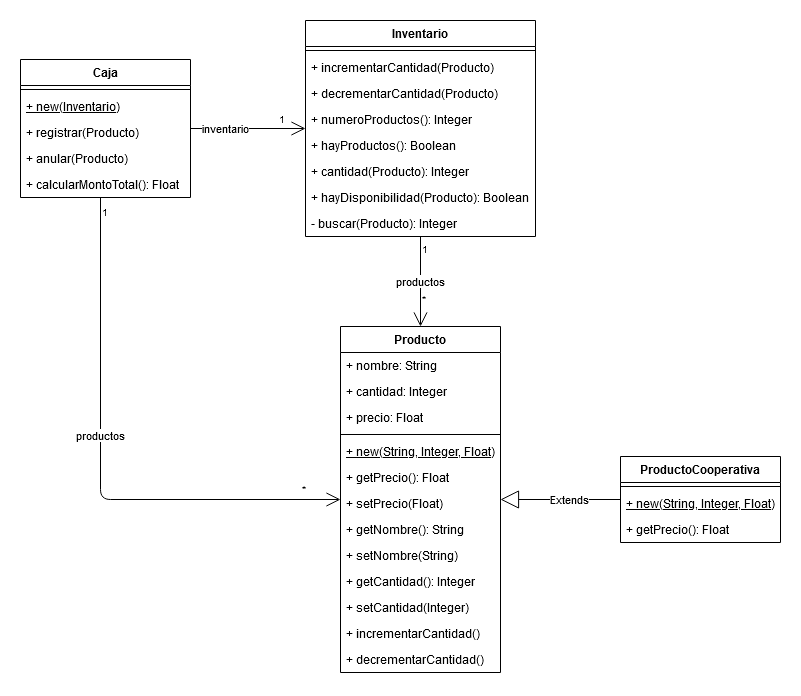

The diagram above was exported from draw.io. Its source (the exported page's mxGraphModel, read from the mxfile embedded in the PNG):
<mxGraphModel dx="1422" dy="763" grid="1" gridSize="10" guides="1" tooltips="1" connect="1" arrows="1" fold="1" page="1" pageScale="1" pageWidth="850" pageHeight="1100" math="0" shadow="0">
  <root>
    <mxCell id="0" />
    <mxCell id="1" parent="0" />
    <mxCell id="Ns29sVA1zpi9vtnvtGCn-32" value="productos" style="endArrow=open;html=1;endSize=12;startArrow=none;startSize=14;startFill=0;edgeStyle=orthogonalEdgeStyle;" parent="1" source="Ns29sVA1zpi9vtnvtGCn-1" target="Ns29sVA1zpi9vtnvtGCn-37" edge="1">
      <mxGeometry x="-0.1224" relative="1" as="geometry">
        <mxPoint x="120" y="190" as="sourcePoint" />
        <mxPoint x="330" y="428" as="targetPoint" />
        <Array as="points">
          <mxPoint x="120" y="493" />
        </Array>
        <mxPoint as="offset" />
      </mxGeometry>
    </mxCell>
    <mxCell id="Ns29sVA1zpi9vtnvtGCn-33" value="1" style="resizable=0;html=1;align=left;verticalAlign=top;labelBackgroundColor=#ffffff;fontSize=10;" parent="Ns29sVA1zpi9vtnvtGCn-32" connectable="0" vertex="1">
      <mxGeometry x="-1" relative="1" as="geometry">
        <mxPoint y="2" as="offset" />
      </mxGeometry>
    </mxCell>
    <mxCell id="Ns29sVA1zpi9vtnvtGCn-35" value="*" style="resizable=0;html=1;align=left;verticalAlign=top;labelBackgroundColor=#ffffff;fontSize=10;direction=south;" parent="1" connectable="0" vertex="1">
      <mxGeometry x="320" y="470" as="geometry" />
    </mxCell>
    <mxCell id="Ns29sVA1zpi9vtnvtGCn-50" value="productos" style="endArrow=open;html=1;endSize=12;startArrow=none;startSize=14;startFill=0;edgeStyle=orthogonalEdgeStyle;entryX=0.5;entryY=0;entryDx=0;entryDy=0;" parent="1" source="Ns29sVA1zpi9vtnvtGCn-44" target="Ns29sVA1zpi9vtnvtGCn-37" edge="1">
      <mxGeometry relative="1" as="geometry">
        <mxPoint x="440" y="204.15599999999995" as="sourcePoint" />
        <mxPoint x="400" y="378.0000000000001" as="targetPoint" />
      </mxGeometry>
    </mxCell>
    <mxCell id="Ns29sVA1zpi9vtnvtGCn-51" value="1" style="resizable=0;html=1;align=left;verticalAlign=top;labelBackgroundColor=#ffffff;fontSize=10;direction=west;" parent="Ns29sVA1zpi9vtnvtGCn-50" connectable="0" vertex="1">
      <mxGeometry x="-1" relative="1" as="geometry">
        <mxPoint y="-0.16000000000000014" as="offset" />
      </mxGeometry>
    </mxCell>
    <mxCell id="Ns29sVA1zpi9vtnvtGCn-70" value="Extends" style="endArrow=block;endSize=16;endFill=0;html=1;edgeStyle=orthogonalEdgeStyle;" parent="1" source="Ns29sVA1zpi9vtnvtGCn-62" target="Ns29sVA1zpi9vtnvtGCn-37" edge="1">
      <mxGeometry x="-0.1429" width="160" relative="1" as="geometry">
        <mxPoint x="760" y="450" as="sourcePoint" />
        <mxPoint x="550" y="382" as="targetPoint" />
        <Array as="points" />
        <mxPoint as="offset" />
      </mxGeometry>
    </mxCell>
    <mxCell id="Ns29sVA1zpi9vtnvtGCn-74" value="*" style="resizable=0;html=1;align=left;verticalAlign=top;labelBackgroundColor=#ffffff;fontSize=10;" parent="1" connectable="0" vertex="1">
      <mxGeometry x="440" y="280" as="geometry" />
    </mxCell>
    <mxCell id="Ns29sVA1zpi9vtnvtGCn-75" value="inventario" style="endArrow=open;html=1;endSize=12;startArrow=none;startSize=14;startFill=0;edgeStyle=orthogonalEdgeStyle;" parent="1" source="Ns29sVA1zpi9vtnvtGCn-1" target="Ns29sVA1zpi9vtnvtGCn-44" edge="1">
      <mxGeometry x="-0.3984" relative="1" as="geometry">
        <mxPoint x="230" y="45" as="sourcePoint" />
        <mxPoint x="280" y="80" as="targetPoint" />
        <mxPoint as="offset" />
      </mxGeometry>
    </mxCell>
    <mxCell id="Ns29sVA1zpi9vtnvtGCn-77" value="1" style="resizable=0;html=1;align=right;verticalAlign=top;labelBackgroundColor=#ffffff;fontSize=10;" parent="Ns29sVA1zpi9vtnvtGCn-75" connectable="0" vertex="1">
      <mxGeometry x="1" relative="1" as="geometry">
        <mxPoint x="-19.889999999999997" y="-21.999999999999993" as="offset" />
      </mxGeometry>
    </mxCell>
    <mxCell id="Ns29sVA1zpi9vtnvtGCn-37" value="Producto" style="swimlane;fontStyle=1;align=center;verticalAlign=top;childLayout=stackLayout;horizontal=1;startSize=26;horizontalStack=0;resizeParent=1;resizeParentMax=0;resizeLast=0;collapsible=1;marginBottom=0;" parent="1" vertex="1">
      <mxGeometry x="360" y="320" width="160" height="346" as="geometry" />
    </mxCell>
    <mxCell id="Ns29sVA1zpi9vtnvtGCn-43" value="+ nombre: String" style="text;strokeColor=none;fillColor=none;align=left;verticalAlign=top;spacingLeft=4;spacingRight=4;overflow=hidden;rotatable=0;points=[[0,0.5],[1,0.5]];portConstraint=eastwest;" parent="Ns29sVA1zpi9vtnvtGCn-37" vertex="1">
      <mxGeometry y="26" width="160" height="26" as="geometry" />
    </mxCell>
    <mxCell id="Ns29sVA1zpi9vtnvtGCn-91" value="+ cantidad: Integer" style="text;strokeColor=none;fillColor=none;align=left;verticalAlign=top;spacingLeft=4;spacingRight=4;overflow=hidden;rotatable=0;points=[[0,0.5],[1,0.5]];portConstraint=eastwest;" parent="Ns29sVA1zpi9vtnvtGCn-37" vertex="1">
      <mxGeometry y="52" width="160" height="26" as="geometry" />
    </mxCell>
    <mxCell id="Ns29sVA1zpi9vtnvtGCn-60" value="+ precio: Float" style="text;strokeColor=none;fillColor=none;align=left;verticalAlign=top;spacingLeft=4;spacingRight=4;overflow=hidden;rotatable=0;points=[[0,0.5],[1,0.5]];portConstraint=eastwest;" parent="Ns29sVA1zpi9vtnvtGCn-37" vertex="1">
      <mxGeometry y="78" width="160" height="26" as="geometry" />
    </mxCell>
    <mxCell id="Ns29sVA1zpi9vtnvtGCn-40" value="" style="line;strokeWidth=1;fillColor=none;align=left;verticalAlign=middle;spacingTop=-1;spacingLeft=3;spacingRight=3;rotatable=0;labelPosition=right;points=[];portConstraint=eastwest;" parent="Ns29sVA1zpi9vtnvtGCn-37" vertex="1">
      <mxGeometry y="104" width="160" height="8" as="geometry" />
    </mxCell>
    <mxCell id="Ns29sVA1zpi9vtnvtGCn-41" value="+ new(String, Integer, Float)" style="text;strokeColor=none;fillColor=none;align=left;verticalAlign=top;spacingLeft=4;spacingRight=4;overflow=hidden;rotatable=0;points=[[0,0.5],[1,0.5]];portConstraint=eastwest;fontStyle=4" parent="Ns29sVA1zpi9vtnvtGCn-37" vertex="1">
      <mxGeometry y="112" width="160" height="26" as="geometry" />
    </mxCell>
    <mxCell id="Ns29sVA1zpi9vtnvtGCn-61" value="+ getPrecio(): Float" style="text;strokeColor=none;fillColor=none;align=left;verticalAlign=top;spacingLeft=4;spacingRight=4;overflow=hidden;rotatable=0;points=[[0,0.5],[1,0.5]];portConstraint=eastwest;" parent="Ns29sVA1zpi9vtnvtGCn-37" vertex="1">
      <mxGeometry y="138" width="160" height="26" as="geometry" />
    </mxCell>
    <mxCell id="Ns29sVA1zpi9vtnvtGCn-101" value="+ setPrecio(Float)" style="text;strokeColor=none;fillColor=none;align=left;verticalAlign=top;spacingLeft=4;spacingRight=4;overflow=hidden;rotatable=0;points=[[0,0.5],[1,0.5]];portConstraint=eastwest;" parent="Ns29sVA1zpi9vtnvtGCn-37" vertex="1">
      <mxGeometry y="164" width="160" height="26" as="geometry" />
    </mxCell>
    <mxCell id="Ns29sVA1zpi9vtnvtGCn-99" value="+ getNombre(): String" style="text;strokeColor=none;fillColor=none;align=left;verticalAlign=top;spacingLeft=4;spacingRight=4;overflow=hidden;rotatable=0;points=[[0,0.5],[1,0.5]];portConstraint=eastwest;" parent="Ns29sVA1zpi9vtnvtGCn-37" vertex="1">
      <mxGeometry y="190" width="160" height="26" as="geometry" />
    </mxCell>
    <mxCell id="Ns29sVA1zpi9vtnvtGCn-102" value="+ setNombre(String)" style="text;strokeColor=none;fillColor=none;align=left;verticalAlign=top;spacingLeft=4;spacingRight=4;overflow=hidden;rotatable=0;points=[[0,0.5],[1,0.5]];portConstraint=eastwest;" parent="Ns29sVA1zpi9vtnvtGCn-37" vertex="1">
      <mxGeometry y="216" width="160" height="26" as="geometry" />
    </mxCell>
    <mxCell id="Ns29sVA1zpi9vtnvtGCn-100" value="+ getCantidad(): Integer" style="text;strokeColor=none;fillColor=none;align=left;verticalAlign=top;spacingLeft=4;spacingRight=4;overflow=hidden;rotatable=0;points=[[0,0.5],[1,0.5]];portConstraint=eastwest;" parent="Ns29sVA1zpi9vtnvtGCn-37" vertex="1">
      <mxGeometry y="242" width="160" height="26" as="geometry" />
    </mxCell>
    <mxCell id="Ns29sVA1zpi9vtnvtGCn-103" value="+ setCantidad(Integer)" style="text;strokeColor=none;fillColor=none;align=left;verticalAlign=top;spacingLeft=4;spacingRight=4;overflow=hidden;rotatable=0;points=[[0,0.5],[1,0.5]];portConstraint=eastwest;" parent="Ns29sVA1zpi9vtnvtGCn-37" vertex="1">
      <mxGeometry y="268" width="160" height="26" as="geometry" />
    </mxCell>
    <mxCell id="Ns29sVA1zpi9vtnvtGCn-81" value="+ incrementarCantidad()" style="text;strokeColor=none;fillColor=none;align=left;verticalAlign=top;spacingLeft=4;spacingRight=4;overflow=hidden;rotatable=0;points=[[0,0.5],[1,0.5]];portConstraint=eastwest;" parent="Ns29sVA1zpi9vtnvtGCn-37" vertex="1">
      <mxGeometry y="294" width="160" height="26" as="geometry" />
    </mxCell>
    <mxCell id="Ns29sVA1zpi9vtnvtGCn-89" value="+ decrementarCantidad()" style="text;strokeColor=none;fillColor=none;align=left;verticalAlign=top;spacingLeft=4;spacingRight=4;overflow=hidden;rotatable=0;points=[[0,0.5],[1,0.5]];portConstraint=eastwest;" parent="Ns29sVA1zpi9vtnvtGCn-37" vertex="1">
      <mxGeometry y="320" width="160" height="26" as="geometry" />
    </mxCell>
    <mxCell id="Ns29sVA1zpi9vtnvtGCn-1" value="Caja" style="swimlane;fontStyle=1;align=center;verticalAlign=top;childLayout=stackLayout;horizontal=1;startSize=26;horizontalStack=0;resizeParent=1;resizeParentMax=0;resizeLast=0;collapsible=1;marginBottom=0;" parent="1" vertex="1">
      <mxGeometry x="40" y="53" width="170" height="138" as="geometry" />
    </mxCell>
    <mxCell id="Ns29sVA1zpi9vtnvtGCn-3" value="" style="line;strokeWidth=1;fillColor=none;align=left;verticalAlign=middle;spacingTop=-1;spacingLeft=3;spacingRight=3;rotatable=0;labelPosition=right;points=[];portConstraint=eastwest;" parent="Ns29sVA1zpi9vtnvtGCn-1" vertex="1">
      <mxGeometry y="26" width="170" height="8" as="geometry" />
    </mxCell>
    <mxCell id="Ns29sVA1zpi9vtnvtGCn-4" value="+ new(Inventario)" style="text;strokeColor=none;fillColor=none;align=left;verticalAlign=top;spacingLeft=4;spacingRight=4;overflow=hidden;rotatable=0;points=[[0,0.5],[1,0.5]];portConstraint=eastwest;fontStyle=4" parent="Ns29sVA1zpi9vtnvtGCn-1" vertex="1">
      <mxGeometry y="34" width="170" height="26" as="geometry" />
    </mxCell>
    <mxCell id="Ns29sVA1zpi9vtnvtGCn-5" value="+ registrar(Producto)" style="text;strokeColor=none;fillColor=none;align=left;verticalAlign=top;spacingLeft=4;spacingRight=4;overflow=hidden;rotatable=0;points=[[0,0.5],[1,0.5]];portConstraint=eastwest;" parent="Ns29sVA1zpi9vtnvtGCn-1" vertex="1">
      <mxGeometry y="60" width="170" height="26" as="geometry" />
    </mxCell>
    <mxCell id="Ns29sVA1zpi9vtnvtGCn-96" value="+ anular(Producto)" style="text;strokeColor=none;fillColor=none;align=left;verticalAlign=top;spacingLeft=4;spacingRight=4;overflow=hidden;rotatable=0;points=[[0,0.5],[1,0.5]];portConstraint=eastwest;" parent="Ns29sVA1zpi9vtnvtGCn-1" vertex="1">
      <mxGeometry y="86" width="170" height="26" as="geometry" />
    </mxCell>
    <mxCell id="Ns29sVA1zpi9vtnvtGCn-6" value="+ calcularMontoTotal(): Float" style="text;strokeColor=none;fillColor=none;align=left;verticalAlign=top;spacingLeft=4;spacingRight=4;overflow=hidden;rotatable=0;points=[[0,0.5],[1,0.5]];portConstraint=eastwest;" parent="Ns29sVA1zpi9vtnvtGCn-1" vertex="1">
      <mxGeometry y="112" width="170" height="26" as="geometry" />
    </mxCell>
    <mxCell id="Ns29sVA1zpi9vtnvtGCn-62" value="ProductoCooperativa" style="swimlane;fontStyle=1;align=center;verticalAlign=top;childLayout=stackLayout;horizontal=1;startSize=26;horizontalStack=0;resizeParent=1;resizeParentMax=0;resizeLast=0;collapsible=1;marginBottom=0;" parent="1" vertex="1">
      <mxGeometry x="640" y="450" width="160" height="86" as="geometry" />
    </mxCell>
    <mxCell id="Ns29sVA1zpi9vtnvtGCn-66" value="" style="line;strokeWidth=1;fillColor=none;align=left;verticalAlign=middle;spacingTop=-1;spacingLeft=3;spacingRight=3;rotatable=0;labelPosition=right;points=[];portConstraint=eastwest;" parent="Ns29sVA1zpi9vtnvtGCn-62" vertex="1">
      <mxGeometry y="26" width="160" height="8" as="geometry" />
    </mxCell>
    <mxCell id="Ns29sVA1zpi9vtnvtGCn-67" value="+ new(String, Integer, Float)" style="text;strokeColor=none;fillColor=none;align=left;verticalAlign=top;spacingLeft=4;spacingRight=4;overflow=hidden;rotatable=0;points=[[0,0.5],[1,0.5]];portConstraint=eastwest;fontStyle=4" parent="Ns29sVA1zpi9vtnvtGCn-62" vertex="1">
      <mxGeometry y="34" width="160" height="26" as="geometry" />
    </mxCell>
    <mxCell id="Ns29sVA1zpi9vtnvtGCn-69" value="+ getPrecio(): Float" style="text;strokeColor=none;fillColor=none;align=left;verticalAlign=top;spacingLeft=4;spacingRight=4;overflow=hidden;rotatable=0;points=[[0,0.5],[1,0.5]];portConstraint=eastwest;" parent="Ns29sVA1zpi9vtnvtGCn-62" vertex="1">
      <mxGeometry y="60" width="160" height="26" as="geometry" />
    </mxCell>
    <mxCell id="Ns29sVA1zpi9vtnvtGCn-44" value="Inventario" style="swimlane;fontStyle=1;align=center;verticalAlign=top;childLayout=stackLayout;horizontal=1;startSize=26;horizontalStack=0;resizeParent=1;resizeParentMax=0;resizeLast=0;collapsible=1;marginBottom=0;" parent="1" vertex="1">
      <mxGeometry x="325" y="14" width="230" height="216" as="geometry" />
    </mxCell>
    <mxCell id="Ns29sVA1zpi9vtnvtGCn-47" value="" style="line;strokeWidth=1;fillColor=none;align=left;verticalAlign=middle;spacingTop=-1;spacingLeft=3;spacingRight=3;rotatable=0;labelPosition=right;points=[];portConstraint=eastwest;" parent="Ns29sVA1zpi9vtnvtGCn-44" vertex="1">
      <mxGeometry y="26" width="230" height="8" as="geometry" />
    </mxCell>
    <mxCell id="Ns29sVA1zpi9vtnvtGCn-49" value="+ incrementarCantidad(Producto)" style="text;strokeColor=none;fillColor=none;align=left;verticalAlign=top;spacingLeft=4;spacingRight=4;overflow=hidden;rotatable=0;points=[[0,0.5],[1,0.5]];portConstraint=eastwest;" parent="Ns29sVA1zpi9vtnvtGCn-44" vertex="1">
      <mxGeometry y="34" width="230" height="26" as="geometry" />
    </mxCell>
    <mxCell id="Ns29sVA1zpi9vtnvtGCn-90" value="+ decrementarCantidad(Producto)" style="text;strokeColor=none;fillColor=none;align=left;verticalAlign=top;spacingLeft=4;spacingRight=4;overflow=hidden;rotatable=0;points=[[0,0.5],[1,0.5]];portConstraint=eastwest;" parent="Ns29sVA1zpi9vtnvtGCn-44" vertex="1">
      <mxGeometry y="60" width="230" height="26" as="geometry" />
    </mxCell>
    <mxCell id="Ns29sVA1zpi9vtnvtGCn-97" value="+ numeroProductos(): Integer" style="text;strokeColor=none;fillColor=none;align=left;verticalAlign=top;spacingLeft=4;spacingRight=4;overflow=hidden;rotatable=0;points=[[0,0.5],[1,0.5]];portConstraint=eastwest;" parent="Ns29sVA1zpi9vtnvtGCn-44" vertex="1">
      <mxGeometry y="86" width="230" height="26" as="geometry" />
    </mxCell>
    <mxCell id="Ns29sVA1zpi9vtnvtGCn-98" value="+ hayProductos(): Boolean" style="text;strokeColor=none;fillColor=none;align=left;verticalAlign=top;spacingLeft=4;spacingRight=4;overflow=hidden;rotatable=0;points=[[0,0.5],[1,0.5]];portConstraint=eastwest;" parent="Ns29sVA1zpi9vtnvtGCn-44" vertex="1">
      <mxGeometry y="112" width="230" height="26" as="geometry" />
    </mxCell>
    <mxCell id="Ns29sVA1zpi9vtnvtGCn-94" value="+ cantidad(Producto): Integer" style="text;strokeColor=none;fillColor=none;align=left;verticalAlign=top;spacingLeft=4;spacingRight=4;overflow=hidden;rotatable=0;points=[[0,0.5],[1,0.5]];portConstraint=eastwest;" parent="Ns29sVA1zpi9vtnvtGCn-44" vertex="1">
      <mxGeometry y="138" width="230" height="26" as="geometry" />
    </mxCell>
    <mxCell id="Ns29sVA1zpi9vtnvtGCn-104" value="+ hayDisponibilidad(Producto): Boolean&#10;" style="text;strokeColor=none;fillColor=none;align=left;verticalAlign=top;spacingLeft=4;spacingRight=4;overflow=hidden;rotatable=0;points=[[0,0.5],[1,0.5]];portConstraint=eastwest;" parent="Ns29sVA1zpi9vtnvtGCn-44" vertex="1">
      <mxGeometry y="164" width="230" height="26" as="geometry" />
    </mxCell>
    <mxCell id="Ns29sVA1zpi9vtnvtGCn-95" value="- buscar(Producto): Integer" style="text;strokeColor=none;fillColor=none;align=left;verticalAlign=top;spacingLeft=4;spacingRight=4;overflow=hidden;rotatable=0;points=[[0,0.5],[1,0.5]];portConstraint=eastwest;" parent="Ns29sVA1zpi9vtnvtGCn-44" vertex="1">
      <mxGeometry y="190" width="230" height="26" as="geometry" />
    </mxCell>
  </root>
</mxGraphModel>